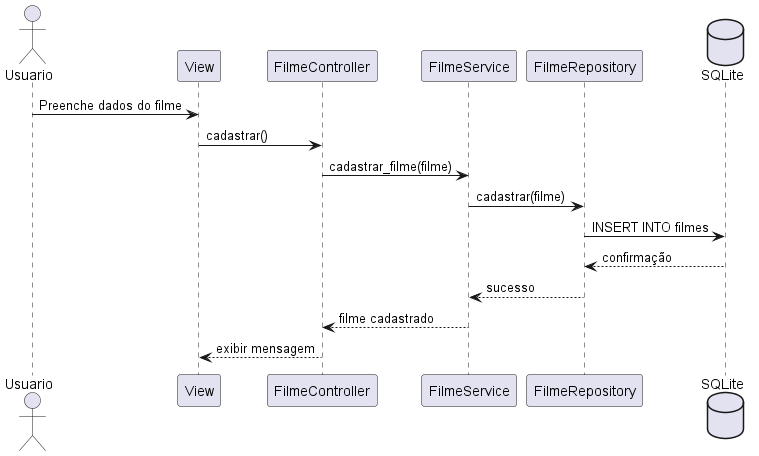

The diagram above was rendered by PlantUML. Its source (embedded in the PNG):
@startuml sequencia_filme

actor Usuario

participant View
participant FilmeController
participant FilmeService
participant FilmeRepository
database SQLite

Usuario -> View : Preenche dados do filme

View -> FilmeController : cadastrar()

FilmeController -> FilmeService : cadastrar_filme(filme)

FilmeService -> FilmeRepository : cadastrar(filme)

FilmeRepository -> SQLite : INSERT INTO filmes

SQLite --> FilmeRepository : confirmação

FilmeRepository --> FilmeService : sucesso

FilmeService --> FilmeController : filme cadastrado

FilmeController --> View : exibir mensagem

@enduml